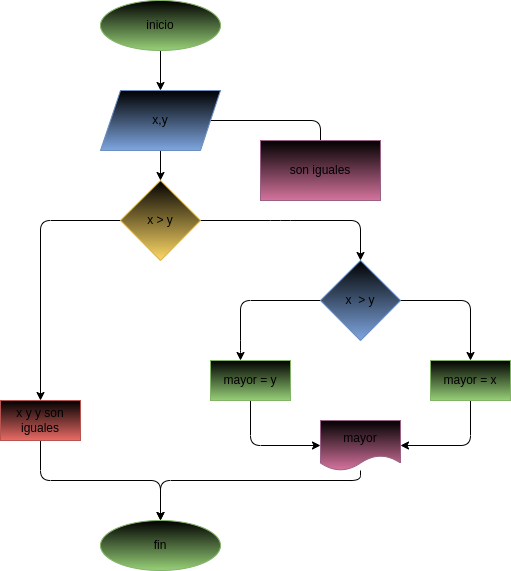

The diagram above was exported from draw.io. Its source (the exported page's mxGraphModel, read from the mxfile embedded in the PNG):
<mxGraphModel dx="832" dy="411" grid="1" gridSize="10" guides="1" tooltips="1" connect="1" arrows="1" fold="1" page="1" pageScale="1" pageWidth="827" pageHeight="1169" math="0" shadow="0">
  <root>
    <mxCell id="0" />
    <mxCell id="1" parent="0" />
    <mxCell id="3" style="edgeStyle=none;html=1;" parent="1" source="2" edge="1">
      <mxGeometry relative="1" as="geometry">
        <mxPoint x="320" y="130" as="targetPoint" />
      </mxGeometry>
    </mxCell>
    <mxCell id="2" value="inicio" style="ellipse;whiteSpace=wrap;html=1;fillColor=#000000;gradientColor=#97d077;strokeColor=#82b366;" parent="1" vertex="1">
      <mxGeometry x="260" y="40" width="120" height="50" as="geometry" />
    </mxCell>
    <mxCell id="5" style="edgeStyle=none;html=1;" parent="1" source="4" edge="1">
      <mxGeometry relative="1" as="geometry">
        <mxPoint x="320" y="220" as="targetPoint" />
      </mxGeometry>
    </mxCell>
    <mxCell id="11" style="edgeStyle=none;html=1;" parent="1" source="4" edge="1">
      <mxGeometry relative="1" as="geometry">
        <mxPoint x="480" y="210" as="targetPoint" />
        <Array as="points">
          <mxPoint x="480" y="160" />
        </Array>
      </mxGeometry>
    </mxCell>
    <mxCell id="4" value="x,y" style="shape=parallelogram;perimeter=parallelogramPerimeter;whiteSpace=wrap;html=1;fixedSize=1;fillColor=#000000;gradientColor=#7ea6e0;strokeColor=#6c8ebf;" parent="1" vertex="1">
      <mxGeometry x="260" y="130" width="120" height="60" as="geometry" />
    </mxCell>
    <mxCell id="7" style="edgeStyle=none;html=1;" parent="1" source="6" edge="1" target="18">
      <mxGeometry relative="1" as="geometry">
        <mxPoint x="440" y="310" as="targetPoint" />
        <Array as="points">
          <mxPoint x="440" y="260" />
          <mxPoint x="520" y="260" />
        </Array>
      </mxGeometry>
    </mxCell>
    <mxCell id="XajPz9CYiRdqiBeXRI6i-11" style="edgeStyle=none;html=1;entryX=0.5;entryY=0;entryDx=0;entryDy=0;" parent="1" source="6" target="10" edge="1">
      <mxGeometry relative="1" as="geometry">
        <Array as="points">
          <mxPoint x="200" y="260" />
        </Array>
      </mxGeometry>
    </mxCell>
    <mxCell id="6" value="x &amp;gt; y" style="rhombus;whiteSpace=wrap;html=1;fillColor=#000000;gradientColor=#ffd966;strokeColor=#d6b656;" parent="1" vertex="1">
      <mxGeometry x="280" y="220" width="80" height="80" as="geometry" />
    </mxCell>
    <mxCell id="XajPz9CYiRdqiBeXRI6i-13" style="edgeStyle=none;html=1;" parent="1" edge="1">
      <mxGeometry relative="1" as="geometry">
        <mxPoint x="400" y="400" as="targetPoint" />
        <Array as="points">
          <mxPoint x="400" y="340" />
          <mxPoint x="400" y="390" />
        </Array>
        <mxPoint x="480" y="340" as="sourcePoint" />
      </mxGeometry>
    </mxCell>
    <mxCell id="27" style="edgeStyle=none;html=1;entryX=0.5;entryY=0;entryDx=0;entryDy=0;" edge="1" parent="1" source="10" target="XajPz9CYiRdqiBeXRI6i-15">
      <mxGeometry relative="1" as="geometry">
        <Array as="points">
          <mxPoint x="200" y="520" />
          <mxPoint x="320" y="520" />
        </Array>
      </mxGeometry>
    </mxCell>
    <mxCell id="10" value="x y y son iguales" style="whiteSpace=wrap;html=1;fillColor=#000000;gradientColor=#ea6b66;strokeColor=#b85450;" parent="1" vertex="1">
      <mxGeometry x="160" y="440" width="80" height="40" as="geometry" />
    </mxCell>
    <mxCell id="XajPz9CYiRdqiBeXRI6i-16" style="edgeStyle=none;html=1;entryX=0.5;entryY=0;entryDx=0;entryDy=0;" parent="1" source="XajPz9CYiRdqiBeXRI6i-14" target="XajPz9CYiRdqiBeXRI6i-15" edge="1">
      <mxGeometry relative="1" as="geometry">
        <Array as="points">
          <mxPoint x="520" y="520" />
          <mxPoint x="320" y="520" />
        </Array>
      </mxGeometry>
    </mxCell>
    <mxCell id="XajPz9CYiRdqiBeXRI6i-14" value="mayor" style="shape=document;whiteSpace=wrap;html=1;boundedLbl=1;fillColor=#000000;gradientColor=#d5739d;strokeColor=#996185;" parent="1" vertex="1">
      <mxGeometry x="480" y="460" width="80" height="50" as="geometry" />
    </mxCell>
    <mxCell id="XajPz9CYiRdqiBeXRI6i-15" value="fin" style="ellipse;whiteSpace=wrap;html=1;fillColor=#000000;gradientColor=#97d077;strokeColor=#82b366;" parent="1" vertex="1">
      <mxGeometry x="260" y="560" width="120" height="50" as="geometry" />
    </mxCell>
    <mxCell id="12" value="son iguales" style="whiteSpace=wrap;html=1;fillColor=#000000;gradientColor=#d5739d;strokeColor=#996185;" parent="1" vertex="1">
      <mxGeometry x="420" y="180" width="120" height="60" as="geometry" />
    </mxCell>
    <mxCell id="22" style="edgeStyle=none;html=1;entryX=0.5;entryY=0;entryDx=0;entryDy=0;" edge="1" parent="1" source="18" target="20">
      <mxGeometry relative="1" as="geometry">
        <Array as="points">
          <mxPoint x="630" y="340" />
        </Array>
      </mxGeometry>
    </mxCell>
    <mxCell id="18" value="x&amp;nbsp; &amp;gt; y" style="rhombus;whiteSpace=wrap;html=1;fillColor=#000000;gradientColor=#7ea6e0;strokeColor=#6c8ebf;" vertex="1" parent="1">
      <mxGeometry x="480" y="300" width="80" height="80" as="geometry" />
    </mxCell>
    <mxCell id="23" style="edgeStyle=none;html=1;entryX=0;entryY=0.5;entryDx=0;entryDy=0;" edge="1" parent="1" source="19" target="XajPz9CYiRdqiBeXRI6i-14">
      <mxGeometry relative="1" as="geometry">
        <Array as="points">
          <mxPoint x="410" y="485" />
        </Array>
      </mxGeometry>
    </mxCell>
    <mxCell id="19" value="mayor = y" style="whiteSpace=wrap;html=1;fillColor=#000000;gradientColor=#97d077;strokeColor=#82b366;" vertex="1" parent="1">
      <mxGeometry x="370" y="400" width="80" height="40" as="geometry" />
    </mxCell>
    <mxCell id="24" style="edgeStyle=none;html=1;entryX=1;entryY=0.5;entryDx=0;entryDy=0;" edge="1" parent="1" source="20" target="XajPz9CYiRdqiBeXRI6i-14">
      <mxGeometry relative="1" as="geometry">
        <Array as="points">
          <mxPoint x="630" y="485" />
        </Array>
      </mxGeometry>
    </mxCell>
    <mxCell id="20" value="mayor = x" style="whiteSpace=wrap;html=1;fillColor=#000000;gradientColor=#97d077;strokeColor=#82b366;" vertex="1" parent="1">
      <mxGeometry x="590" y="400" width="80" height="40" as="geometry" />
    </mxCell>
  </root>
</mxGraphModel>